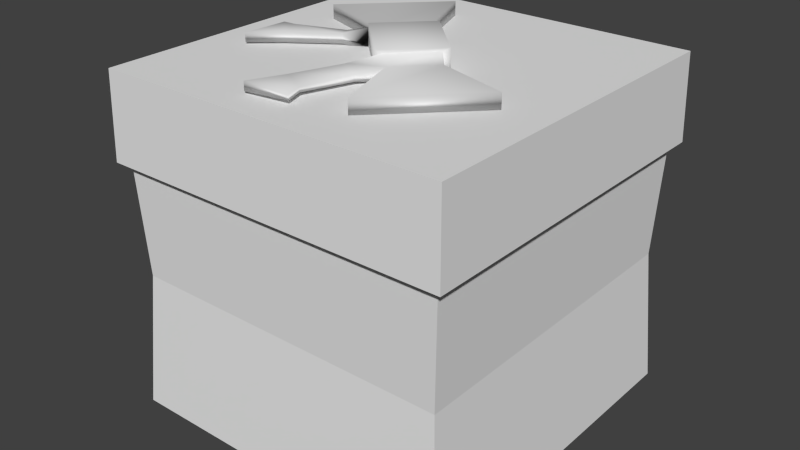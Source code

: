 # Source: present.blend  (saved by Blender 2.70.0; exported with 4.5.12 LTS)
import bpy
from mathutils import Matrix  # noqa: F401  (used for matrix-valued properties, if any)

bpy.ops.wm.read_factory_settings(use_empty=True)
scene = bpy.context.scene
scene.name = 'Scene'

# ---- collections
col_collection_1 = bpy.data.collections.new('Collection 1'); scene.collection.children.link(col_collection_1)

# ---- materials (node trees are filled in below, after node groups)
mat_material = bpy.data.materials.new('Material')
mat_material.alpha_threshold = 0.0
mat_material.use_transparent_shadow = False
mat_material.roughness = 0.5
mat_material.line_color = (0.0, 0.0, 0.0, 1.0)

# ---- material node trees

# ---- world
world_world = bpy.data.worlds.new('World'); scene.world = world_world
world_world.color = (0.05088, 0.05088, 0.05088)
world_world.use_sun_shadow = False
world_world.sun_shadow_jitter_overblur = 0.0
world_world.cycles.sampling_method = 'MANUAL'
world_world.cycles.sample_map_resolution = 256

# ---- meshes
me_cube = bpy.data.meshes.new('Cube')
me_cube.from_pydata([(1.028, 1.028, -1.0), (1.028, -1.028, -1.0), (-1.028, -1.028, -1.0), (-1.028, 1.028, -1.0), (1.041, 1.041, 1.0), (1.041, -1.041, 1.0), (-1.041, -1.041, 1.0), (-1.041, 1.041, 1.0), (1.0, 1.0, 0.4921), (1.0, -1.0, 0.4921), (-1.0, -1.0, 0.4921), (-1.0, 1.0, 0.4921), (1.053, 1.053, 0.4921), (1.053, -1.053, 0.4921), (-1.053, -1.053, 0.4921), (-1.053, 1.053, 0.4921), (0.1033, 1.028, -1.0), (0.1033, -1.028, -1.0), (0.1088, 1.041, 1.0), (0.1088, -1.041, 1.0), (0.1004, -1.0, 0.4921), (0.1004, 1.0, 0.4921), (0.11, -1.053, 0.4921), (0.11, 1.053, 0.4921), (-0.09997, 1.028, -1.0), (-0.09997, -1.028, -1.0), (-0.1053, 1.041, 1.0), (-0.1053, -1.041, 1.0), (-0.0972, -1.0, 0.4921), (-0.0972, 1.0, 0.4921), (-0.1065, -1.053, 0.4921), (-0.1065, 1.053, 0.4921), (1.028, -0.09731, -1.0), (-1.028, -0.09731, -1.0), (1.041, -0.09849, 1.0), (-1.041, -0.09849, 1.0), (1.0, -0.09459, 0.4921), (-1.0, -0.09459, 0.4921), (1.053, -0.09964, 0.4921), (-1.053, -0.09964, 0.4921), (0.1004, -0.09459, -1.0), (0.1004, -0.09459, 1.0), (-0.0972, -0.09459, -1.0), (-0.0972, -0.09459, 1.0), (-1.028, 0.1042, -1.0), (-1.041, 0.1055, 1.0), (-1.0, 0.1014, 0.4921), (-1.053, 0.1067, 0.4921), (0.1004, 0.1014, -1.0), (-0.0972, 0.1014, -1.0), (1.028, 0.1042, -1.0), (1.041, 0.1055, 1.0), (1.0, 0.1014, 0.4921), (1.053, 0.1067, 0.4921), (0.1004, 0.1014, 1.0), (-0.0972, 0.1014, 1.0), (0.9717, 0.9717, -0.1826), (0.9717, -0.9716, -0.1826), (-0.9717, -0.9716, -0.1826), (-0.9717, 0.9717, -0.1826), (0.0976, 0.9717, -0.1826), (0.0976, -0.9716, -0.1826), (-0.09443, 0.9717, -0.1826), (-0.09443, -0.9716, -0.1826), (0.9717, -0.09188, -0.1826), (-0.9717, -0.09188, -0.1826), (-0.9717, 0.09851, -0.1826), (0.9717, 0.09851, -0.1826)], [], [(42, 25, 2, 33), (43, 35, 6, 27), (52, 8, 12, 53), (20, 9, 13, 22), (37, 10, 14, 39), (62, 24, 3, 59), (64, 36, 9, 57), (63, 28, 10, 58), (66, 46, 11, 59), (29, 11, 15, 31), (47, 45, 7, 15), (30, 27, 6, 14), (13, 5, 19, 22), (32, 1, 17, 40), (34, 41, 19, 5), (28, 20, 22, 30), (56, 0, 16, 60), (57, 9, 20, 61), (8, 21, 23, 12), (39, 35, 45, 47), (40, 17, 25, 42), (41, 43, 27, 19), (60, 16, 24, 62), (61, 20, 28, 63), (21, 29, 31, 23), (18, 23, 31, 26), (22, 19, 27, 30), (10, 28, 30, 14), (26, 31, 15, 7), (49, 42, 33, 44), (55, 45, 35, 43), (9, 36, 38, 13), (46, 37, 39, 47), (67, 52, 36, 64), (58, 10, 37, 65), (53, 51, 34, 38), (50, 32, 40, 48), (51, 54, 41, 34), (48, 40, 42, 49), (54, 55, 43, 41), (36, 52, 53, 38), (65, 37, 46, 66), (38, 34, 5, 13), (4, 12, 23, 18), (24, 49, 44, 3), (26, 7, 45, 55), (11, 46, 47, 15), (56, 8, 52, 67), (12, 4, 51, 53), (0, 50, 48, 16), (4, 18, 54, 51), (16, 48, 49, 24), (18, 26, 55, 54), (14, 6, 35, 39), (29, 62, 59, 11), (32, 64, 57, 1), (25, 63, 58, 2), (44, 66, 59, 3), (8, 56, 60, 21), (1, 57, 61, 17), (21, 60, 62, 29), (17, 61, 63, 25), (50, 67, 64, 32), (2, 58, 65, 33), (33, 65, 66, 44), (0, 56, 67, 50)])
_uv = me_cube.uv_layers.new(name='UVMap')
_uv.uv.foreach_set('vector', [0.1373, 0.0456, 0.2598, 0.111, 0.1616, 0.1699, 0.043, 0.1302, 0.1765, 0.4882, 0.03756, 0.3912, 0.1711, 0.3499, 0.3152, 0.3905, 0.01258, 0.7434, 0.1685, 0.7533, 0.169, 0.76, 0.01258, 0.7486, 0.3395, 0.3035, 0.4918, 0.3216, 0.4915, 0.3282, 0.3395, 0.3087, 0.01274, 0.2996, 0.1695, 0.3113, 0.1698, 0.318, 0.01258, 0.3049, 0.6809, 0.2216, 0.7009, 0.1395, 0.8185, 0.1757, 0.8162, 0.2485, 0.6349, 0.2202, 0.6606, 0.3099, 0.4918, 0.3216, 0.4948, 0.2488, 0.2995, 0.201, 0.3392, 0.2909, 0.1695, 0.3113, 0.1655, 0.2406, 0.9551, 0.2195, 0.9815, 0.309, 0.8138, 0.3213, 0.8162, 0.2485, 0.661, 0.3037, 0.8138, 0.3213, 0.8136, 0.3279, 0.661, 0.3089, 0.9815, 0.3146, 0.9497, 0.4053, 0.8121, 0.3594, 0.8136, 0.3279, 0.3392, 0.2967, 0.3152, 0.3905, 0.1711, 0.3499, 0.1698, 0.318, 0.4915, 0.3282, 0.4898, 0.3597, 0.3564, 0.3945, 0.3395, 0.3087, 0.6093, 0.1306, 0.4979, 0.176, 0.381, 0.1394, 0.4886, 0.0456, 0.6281, 0.406, 0.4847, 0.4956, 0.3564, 0.3945, 0.4898, 0.3597, 0.9725, 0.6945, 0.9387, 0.7002, 0.9363, 0.6939, 0.9725, 0.6839, 0.1629, 0.6826, 0.1574, 0.6118, 0.2539, 0.5522, 0.2955, 0.6416, 0.4948, 0.2488, 0.4918, 0.3216, 0.3395, 0.3035, 0.3603, 0.2214, 0.1685, 0.7533, 0.3372, 0.731, 0.3372, 0.7368, 0.169, 0.76, 0.4979, 0.7004, 0.5397, 0.6084, 0.5622, 0.6401, 0.5341, 0.7016, 0.7706, 0.9144, 0.8882, 0.9024, 0.9132, 0.9297, 0.7526, 0.9508, 0.7508, 0.6127, 0.7292, 0.5788, 0.9201, 0.5935, 0.8987, 0.6287, 0.7057, 0.7942, 0.7145, 0.8354, 0.7029, 0.8399, 0.6926, 0.7973, 0.9135, 0.8013, 0.9387, 0.7002, 0.9725, 0.6945, 0.9429, 0.8121, 0.6968, 0.753, 0.6824, 0.7547, 0.6794, 0.75, 0.6977, 0.7492, 0.7011, 0.7126, 0.6977, 0.7492, 0.6794, 0.75, 0.6862, 0.7084, 0.9363, 0.6939, 0.8987, 0.6287, 0.9201, 0.5935, 0.9725, 0.6839, 0.1695, 0.3113, 0.3392, 0.2909, 0.3392, 0.2967, 0.1698, 0.318, 0.6784, 0.3946, 0.661, 0.3089, 0.8136, 0.3279, 0.8121, 0.3594, 0.7329, 0.9158, 0.7526, 0.9508, 0.5841, 0.9414, 0.6045, 0.9121, 0.711, 0.6146, 0.5622, 0.6401, 0.5397, 0.6084, 0.7292, 0.5788, 0.4918, 0.3216, 0.6606, 0.3099, 0.6606, 0.3155, 0.4915, 0.3282, 0.5352, 0.7077, 0.4994, 0.7098, 0.4979, 0.7004, 0.5341, 0.7016, 0.7825, 0.7804, 0.7821, 0.7325, 0.7971, 0.7301, 0.7965, 0.7807, 0.1655, 0.2406, 0.1695, 0.3113, 0.01274, 0.2996, 0.02787, 0.2149, 0.7825, 0.7292, 0.7742, 0.701, 0.7862, 0.6955, 0.7951, 0.7268, 0.7829, 0.8283, 0.7958, 0.8313, 0.7706, 0.9144, 0.7511, 0.9005, 0.7742, 0.701, 0.7324, 0.6291, 0.7508, 0.6127, 0.7862, 0.6955, 0.7511, 0.9005, 0.7706, 0.9144, 0.7526, 0.9508, 0.7329, 0.9158, 0.7324, 0.6291, 0.711, 0.6146, 0.7292, 0.5788, 0.7508, 0.6127, 0.7971, 0.7301, 0.7821, 0.7325, 0.7825, 0.7292, 0.7951, 0.7268, 0.5418, 0.8256, 0.4994, 0.7098, 0.5352, 0.7077, 0.5699, 0.8099, 0.6606, 0.3155, 0.6281, 0.406, 0.4898, 0.3597, 0.4915, 0.3282, 0.1711, 0.7918, 0.169, 0.76, 0.3372, 0.7368, 0.3155, 0.8307, 0.7009, 0.1395, 0.8066, 0.0456, 0.9287, 0.13, 0.8185, 0.1757, 0.6784, 0.3946, 0.8121, 0.3594, 0.9497, 0.4053, 0.8056, 0.4951, 0.8138, 0.3213, 0.9815, 0.309, 0.9815, 0.3146, 0.8136, 0.3279, 0.1629, 0.6826, 0.1685, 0.7533, 0.01258, 0.7434, 0.02568, 0.6585, 0.169, 0.76, 0.1711, 0.7918, 0.03964, 0.8345, 0.01258, 0.7486, 0.1574, 0.6118, 0.03878, 0.5736, 0.1309, 0.4884, 0.2539, 0.5522, 0.1711, 0.7918, 0.3155, 0.8307, 0.1805, 0.9294, 0.03964, 0.8345, 0.7145, 0.8354, 0.7511, 0.9005, 0.7329, 0.9158, 0.7029, 0.8399, 0.7011, 0.7126, 0.6862, 0.7084, 0.711, 0.6146, 0.7324, 0.6291, 0.1698, 0.318, 0.1711, 0.3499, 0.03756, 0.3912, 0.01258, 0.3049, 0.661, 0.3037, 0.6809, 0.2216, 0.8162, 0.2485, 0.8138, 0.3213, 0.6093, 0.1306, 0.6349, 0.2202, 0.4948, 0.2488, 0.4979, 0.176, 0.2598, 0.111, 0.2995, 0.201, 0.1655, 0.2406, 0.1616, 0.1699, 0.9287, 0.13, 0.9551, 0.2195, 0.8162, 0.2485, 0.8185, 0.1757, 0.1685, 0.7533, 0.1629, 0.6826, 0.2955, 0.6416, 0.3372, 0.731, 0.4979, 0.176, 0.4948, 0.2488, 0.3603, 0.2214, 0.381, 0.1394, 0.6968, 0.753, 0.7057, 0.7942, 0.6926, 0.7973, 0.6824, 0.7547, 0.8882, 0.9024, 0.9135, 0.8013, 0.9429, 0.8121, 0.9132, 0.9297, 0.7829, 0.8283, 0.7825, 0.7804, 0.7965, 0.7807, 0.7958, 0.8313, 0.1616, 0.1699, 0.1655, 0.2406, 0.02787, 0.2149, 0.043, 0.1302, 0.5841, 0.9414, 0.5418, 0.8256, 0.5699, 0.8099, 0.6045, 0.9121, 0.1574, 0.6118, 0.1629, 0.6826, 0.02568, 0.6585, 0.03878, 0.5736])
me_cube.materials.append(mat_material)
me_cube.use_remesh_preserve_volume = False
me_cube.use_remesh_preserve_attributes = False
me_cube.use_mirror_vertex_groups = False
me_cube.update()
me_cube_001 = bpy.data.meshes.new('Cube.001')
me_cube_001.from_pydata([(-0.949, -1.15, -1.241), (-0.949, 1.332, -1.241), (0.9332, 1.332, -1.241), (0.9332, -1.15, -1.241), (-0.949, -1.15, 1.241), (-0.949, 1.332, 1.241), (0.9332, 1.332, 1.241), (0.9332, -1.15, 1.241), (-0.94, -0.8873, -0.9783), (-0.94, 1.069, -0.9783), (0.9242, 1.069, -0.9783), (0.9242, -0.8873, -0.9783), (-0.94, -0.8873, 0.9783), (-0.94, 1.069, 0.9783), (0.9242, 1.069, 0.9783), (0.9242, -0.8873, 0.9783), (-3.151, -2.216, -0.6105), (-3.151, 2.398, -0.6105), (3.135, 2.398, -0.6354), (3.135, -2.216, -0.6354), (-3.151, -2.216, 0.6105), (-3.151, 2.398, 0.6105), (3.135, 2.398, 0.6354), (3.135, -2.216, 0.6354), (1.363, -0.8479, -0.5179), (1.363, 1.03, -0.5179), (1.363, -0.8479, 0.5179), (1.363, 1.03, 0.5179), (-1.308, 1.036, -0.5218), (-1.308, -0.8542, -0.5218), (-1.308, 1.036, 0.5218), (-1.308, -0.8542, 0.5218), (-1.369, -5.426, -0.3604), (1.785, -5.333, -0.3604), (-1.369, -5.426, 0.3604), (1.785, -5.333, 0.3604), (2.534, -3.967, -0.1908), (2.534, -3.967, 0.1908), (-2.292, -4.045, -0.1922), (-2.292, -4.045, 0.1922), (-1.479, -1.844, 0.2221), (-1.428, -1.866, -0.2221), (-1.096, -2.036, -0.4164), (-1.044, -2.059, 0.4164), (1.539, -1.86, -0.2548), (1.539, -1.86, 0.2548), (1.045, -2.128, 0.4813), (1.045, -2.128, -0.4813), (-2.038, -3.701, -0.2234), (-1.328, -4.045, -0.4189), (-2.062, -3.691, 0.2234), (-1.304, -4.056, 0.4189), (2.097, -3.612, 0.1867), (1.455, -3.947, 0.3527), (2.097, -3.612, -0.1867), (1.455, -3.947, -0.3527)], [], [(7, 3, 11, 15), (5, 6, 2, 1), (3, 2, 10, 11), (7, 4, 0, 3), (0, 1, 2, 3), (7, 6, 5, 4), (26, 24, 19, 23), (24, 25, 18, 19), (6, 7, 15, 14), (2, 6, 14, 10), (1, 0, 8, 9), (5, 1, 9, 13), (4, 5, 13, 12), (0, 4, 12, 8), (20, 21, 17, 16), (22, 23, 19, 18), (27, 26, 23, 22), (25, 27, 22, 18), (28, 29, 16, 17), (30, 28, 17, 21), (31, 30, 21, 20), (29, 31, 20, 16), (48, 49, 32, 38), (11, 10, 25, 24), (14, 15, 26, 27), (10, 14, 27, 25), (9, 8, 29, 28), (13, 9, 28, 30), (12, 13, 30, 31), (50, 48, 38, 39), (35, 33, 36, 37), (32, 34, 39, 38), (54, 52, 37, 36), (51, 50, 39, 34), (52, 53, 35, 37), (55, 54, 36, 33), (53, 55, 33, 35), (49, 51, 34, 32), (29, 8, 42, 41), (31, 29, 41, 40), (12, 31, 40, 43), (8, 12, 43, 42), (24, 26, 45, 44), (26, 15, 46, 45), (11, 24, 44, 47), (15, 11, 47, 46), (41, 42, 49, 48), (40, 41, 48, 50), (43, 40, 50, 51), (42, 43, 51, 49), (44, 45, 52, 54), (45, 46, 53, 52), (47, 44, 54, 55), (46, 47, 55, 53)])
me_cube_001.polygons.foreach_set('use_smooth', [True] * 54)
_uv = me_cube_001.uv_layers.new(name='UVMap')
_uv.uv.foreach_set('vector', [0.5441, 0.4869, 0.5441, 0.4869, 0.5437, 0.4944, 0.5437, 0.4944, 0.4592, 0.5577, 0.5441, 0.5577, 0.5441, 0.5577, 0.4592, 0.5577, 0.5441, 0.4869, 0.5441, 0.5577, 0.5437, 0.5502, 0.5437, 0.4944, 0.5441, 0.4869, 0.4592, 0.4869, 0.4592, 0.4869, 0.5441, 0.4869, 0.4592, 0.4869, 0.4592, 0.5577, 0.5441, 0.5577, 0.5441, 0.4869, 0.5441, 0.4869, 0.5441, 0.5577, 0.4592, 0.5577, 0.4592, 0.4869, 0.5635, 0.4955, 0.5635, 0.4955, 0.6435, 0.4565, 0.6435, 0.4565, 0.5635, 0.4955, 0.5635, 0.5491, 0.6435, 0.5881, 0.6435, 0.4565, 0.5441, 0.5577, 0.5441, 0.4869, 0.5437, 0.4944, 0.5437, 0.5502, 0.5441, 0.5577, 0.5441, 0.5577, 0.5437, 0.5502, 0.5437, 0.5502, 0.4592, 0.5577, 0.4592, 0.4869, 0.4596, 0.4944, 0.4596, 0.5502, 0.4592, 0.5577, 0.4592, 0.5577, 0.4596, 0.5502, 0.4596, 0.5502, 0.4592, 0.4869, 0.4592, 0.5577, 0.4596, 0.5502, 0.4596, 0.4944, 0.4592, 0.4869, 0.4592, 0.4869, 0.4596, 0.4944, 0.4596, 0.4944, 0.3598, 0.4565, 0.3598, 0.5881, 0.3598, 0.5881, 0.3598, 0.4565, 0.6435, 0.5881, 0.6435, 0.4565, 0.6435, 0.4565, 0.6435, 0.5881, 0.5635, 0.5491, 0.5635, 0.4955, 0.6435, 0.4565, 0.6435, 0.5881, 0.5635, 0.5491, 0.5635, 0.5491, 0.6435, 0.5881, 0.6435, 0.5881, 0.443, 0.5493, 0.443, 0.4953, 0.3598, 0.4565, 0.3598, 0.5881, 0.443, 0.5493, 0.443, 0.5493, 0.3598, 0.5881, 0.3598, 0.5881, 0.443, 0.4953, 0.443, 0.5493, 0.3598, 0.5881, 0.3598, 0.4565, 0.443, 0.4953, 0.443, 0.4953, 0.3598, 0.4565, 0.3598, 0.4565, 0.41, 0.414, 0.4421, 0.4042, 0.4402, 0.3648, 0.3986, 0.4042, 0.5437, 0.4944, 0.5437, 0.5502, 0.5635, 0.5491, 0.5635, 0.4955, 0.5437, 0.5502, 0.5437, 0.4944, 0.5635, 0.4955, 0.5635, 0.5491, 0.5437, 0.5502, 0.5437, 0.5502, 0.5635, 0.5491, 0.5635, 0.5491, 0.4596, 0.5502, 0.4596, 0.4944, 0.443, 0.4953, 0.443, 0.5493, 0.4596, 0.5502, 0.4596, 0.5502, 0.443, 0.5493, 0.443, 0.5493, 0.4596, 0.4944, 0.4596, 0.5502, 0.443, 0.5493, 0.443, 0.4953, 0.409, 0.4143, 0.41, 0.414, 0.3986, 0.4042, 0.3986, 0.4042, 0.5825, 0.3675, 0.5825, 0.3675, 0.6163, 0.4064, 0.6163, 0.4064, 0.4402, 0.3648, 0.4402, 0.3648, 0.3986, 0.4042, 0.3986, 0.4042, 0.5966, 0.4166, 0.5966, 0.4166, 0.6163, 0.4064, 0.6163, 0.4064, 0.4432, 0.4039, 0.409, 0.4143, 0.3986, 0.4042, 0.4402, 0.3648, 0.5966, 0.4166, 0.5676, 0.407, 0.5825, 0.3675, 0.6163, 0.4064, 0.5676, 0.407, 0.5966, 0.4166, 0.6163, 0.4064, 0.5825, 0.3675, 0.5676, 0.407, 0.5676, 0.407, 0.5825, 0.3675, 0.5825, 0.3675, 0.4421, 0.4042, 0.4432, 0.4039, 0.4402, 0.3648, 0.4402, 0.3648, 0.443, 0.4953, 0.4596, 0.4944, 0.4526, 0.4616, 0.4376, 0.4664, 0.443, 0.4953, 0.443, 0.4953, 0.4376, 0.4664, 0.4353, 0.4671, 0.4596, 0.4944, 0.443, 0.4953, 0.4353, 0.4671, 0.4549, 0.4609, 0.4596, 0.4944, 0.4596, 0.4944, 0.4549, 0.4609, 0.4526, 0.4616, 0.5635, 0.4955, 0.5635, 0.4955, 0.5715, 0.4666, 0.5715, 0.4666, 0.5635, 0.4955, 0.5437, 0.4944, 0.5492, 0.4589, 0.5715, 0.4666, 0.5437, 0.4944, 0.5635, 0.4955, 0.5715, 0.4666, 0.5492, 0.4589, 0.5437, 0.4944, 0.5437, 0.4944, 0.5492, 0.4589, 0.5492, 0.4589, 0.4376, 0.4664, 0.4526, 0.4616, 0.4421, 0.4042, 0.41, 0.414, 0.4353, 0.4671, 0.4376, 0.4664, 0.41, 0.414, 0.409, 0.4143, 0.4549, 0.4609, 0.4353, 0.4671, 0.409, 0.4143, 0.4432, 0.4039, 0.4526, 0.4616, 0.4549, 0.4609, 0.4432, 0.4039, 0.4421, 0.4042, 0.5715, 0.4666, 0.5715, 0.4666, 0.5966, 0.4166, 0.5966, 0.4166, 0.5715, 0.4666, 0.5492, 0.4589, 0.5676, 0.407, 0.5966, 0.4166, 0.5492, 0.4589, 0.5715, 0.4666, 0.5966, 0.4166, 0.5676, 0.407, 0.5492, 0.4589, 0.5492, 0.4589, 0.5676, 0.407, 0.5676, 0.407])
me_cube_001.use_remesh_preserve_volume = False
me_cube_001.use_remesh_preserve_attributes = False
me_cube_001.use_mirror_vertex_groups = False
me_cube_001.update()

# ---- objects
ob_cube = bpy.data.objects.new('Cube', me_cube)
ob_cube_001 = bpy.data.objects.new('Cube.001', me_cube_001)

# ---- transforms, parenting, visibility, modifiers, constraints
ob_cube.location = (0.0, 0.0, 0.0)
ob_cube.lock_rotations_4d = False
ob_cube.empty_display_type = 'ARROWS'
ob_cube.lineart.crease_threshold = 0.0
ob_cube_001.location = (0.002159, -0.00367, 1.039)
ob_cube_001.rotation_euler = (0.0, 0.0, -0.7804)
ob_cube_001.scale = (0.2351, 0.1488, 0.07188)
ob_cube_001.lineart.crease_threshold = 0.0

# ---- collection membership
col_collection_1.objects.link(ob_cube)
col_collection_1.objects.link(ob_cube_001)

# ---- scene / render settings (as saved in the file)
scene.frame_start = 1; scene.frame_end = 250; scene.frame_set(81)
scene.render.engine = 'BLENDER_EEVEE_NEXT'
scene.render.resolution_percentage = 50
scene.render.dither_intensity = 0.0
scene.cycles.use_denoising = False
scene.cycles.samples = 10
scene.cycles.sampling_pattern = 'TABULATED_SOBOL'
scene.cycles.light_sampling_threshold = 0.0
scene.cycles.use_adaptive_sampling = False
scene.cycles.use_light_tree = False
scene.cycles.blur_glossy = 0.0
scene.cycles.volume_bounces = 1
scene.cycles.pixel_filter_type = 'GAUSSIAN'
scene.cycles.sample_clamp_indirect = 0.0
scene.view_settings.view_transform = 'Standard'
bpy.context.view_layer.update()

# ---- added for rendering (the .blend has no active camera and no usable light): camera, sun
cam_auto = bpy.data.cameras.new('AutoCamera')
cam_auto.lens = 50.0
cam_auto.sensor_width = 36.0
cam_auto.clip_end = 1000.0
ob_auto_camera = bpy.data.objects.new('AutoCamera', cam_auto)
scene.collection.objects.link(ob_auto_camera)
ob_auto_camera.location = (3.41128, -4.13821, 2.80864)
ob_auto_camera.rotation_euler = (1.09748, -7.21219e-08, 0.694738)
scene.camera = ob_auto_camera
light_auto_sun = bpy.data.lights.new('AutoSun', 'SUN')
light_auto_sun.energy = 3.0
light_auto_sun.angle = 0.0523599
ob_auto_sun = bpy.data.objects.new('AutoSun', light_auto_sun)
scene.collection.objects.link(ob_auto_sun)
ob_auto_sun.rotation_euler = (0.872665, 0.174533, 0.523599)
bpy.context.view_layer.update()
